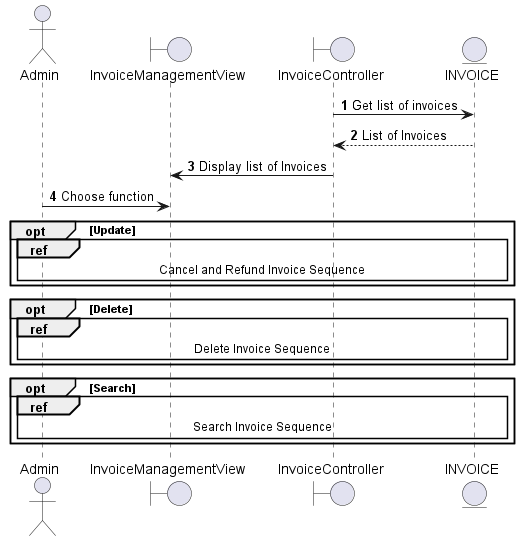

The diagram above was rendered by PlantUML. Its source (embedded in the PNG):
@startuml
autonumber
actor Admin
boundary InvoiceManagementView
boundary InvoiceController
entity INVOICE 
InvoiceController -> INVOICE: Get list of invoices
INVOICE --> InvoiceController: List of Invoices
InvoiceController -> InvoiceManagementView: Display list of Invoices
Admin -> InvoiceManagementView: Choose function

opt Update
    ref over Admin, InvoiceManagementView, InvoiceController, INVOICE
        Cancel and Refund Invoice Sequence
    end ref
end

opt Delete
    ref over Admin, InvoiceManagementView, InvoiceController, INVOICE
        Delete Invoice Sequence
    end ref
end

opt Search
    ref over Admin, InvoiceManagementView, InvoiceController, INVOICE
        Search Invoice Sequence
    end ref
end

@enduml